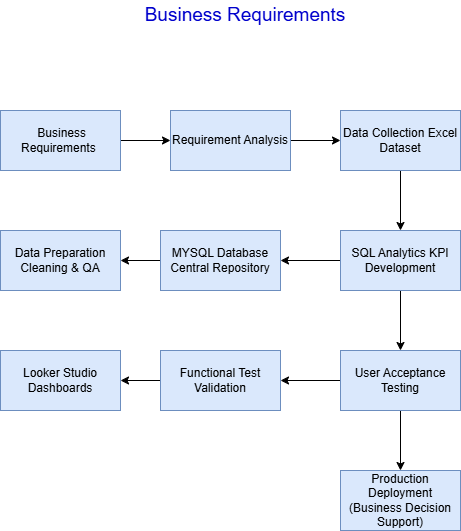

The diagram above was exported from draw.io. Its source (the exported page's mxGraphModel, read from the mxfile embedded in the PNG):
<mxGraphModel dx="1414" dy="751" grid="1" gridSize="10" guides="1" tooltips="1" connect="1" arrows="1" fold="1" page="1" pageScale="1" pageWidth="850" pageHeight="1100" math="0" shadow="0">
  <root>
    <mxCell id="0" />
    <mxCell id="1" parent="0" />
    <mxCell id="AgFjM8sY3t_TJm8UHny8-1" parent="1" style="text;html=1;whiteSpace=wrap;strokeColor=none;fillColor=none;align=center;verticalAlign=middle;rounded=0;fontSize=19;labelBorderColor=none;fontColor=#0000CC;" value="Business Requirements" vertex="1">
      <mxGeometry height="30" width="210" x="180" y="90" as="geometry" />
    </mxCell>
    <mxCell id="AgFjM8sY3t_TJm8UHny8-4" edge="1" parent="1" source="AgFjM8sY3t_TJm8UHny8-2" style="edgeStyle=orthogonalEdgeStyle;rounded=0;orthogonalLoop=1;jettySize=auto;html=1;" target="AgFjM8sY3t_TJm8UHny8-3" value="">
      <mxGeometry relative="1" as="geometry" />
    </mxCell>
    <mxCell id="AgFjM8sY3t_TJm8UHny8-2" parent="1" style="whiteSpace=wrap;html=1;fillColor=#dae8fc;strokeColor=#6c8ebf;" value="&amp;nbsp;Business Requirements&amp;nbsp;" vertex="1">
      <mxGeometry height="60" width="120" x="40" y="200" as="geometry" />
    </mxCell>
    <mxCell id="AgFjM8sY3t_TJm8UHny8-6" edge="1" parent="1" source="AgFjM8sY3t_TJm8UHny8-3" style="edgeStyle=orthogonalEdgeStyle;rounded=0;orthogonalLoop=1;jettySize=auto;html=1;" target="AgFjM8sY3t_TJm8UHny8-5" value="">
      <mxGeometry relative="1" as="geometry" />
    </mxCell>
    <mxCell id="AgFjM8sY3t_TJm8UHny8-3" parent="1" style="whiteSpace=wrap;html=1;fillColor=#dae8fc;strokeColor=#6c8ebf;" value="Requirement Analysis" vertex="1">
      <mxGeometry height="60" width="120" x="210" y="200" as="geometry" />
    </mxCell>
    <mxCell id="AgFjM8sY3t_TJm8UHny8-8" edge="1" parent="1" source="AgFjM8sY3t_TJm8UHny8-5" style="edgeStyle=orthogonalEdgeStyle;rounded=0;orthogonalLoop=1;jettySize=auto;html=1;" target="AgFjM8sY3t_TJm8UHny8-7" value="">
      <mxGeometry relative="1" as="geometry" />
    </mxCell>
    <mxCell id="AgFjM8sY3t_TJm8UHny8-5" parent="1" style="whiteSpace=wrap;html=1;fillColor=#dae8fc;strokeColor=#6c8ebf;" value="Data Collection Excel Dataset" vertex="1">
      <mxGeometry height="60" width="120" x="380" y="200" as="geometry" />
    </mxCell>
    <mxCell id="AgFjM8sY3t_TJm8UHny8-10" edge="1" parent="1" source="AgFjM8sY3t_TJm8UHny8-7" style="edgeStyle=orthogonalEdgeStyle;rounded=0;orthogonalLoop=1;jettySize=auto;html=1;" target="AgFjM8sY3t_TJm8UHny8-9" value="">
      <mxGeometry relative="1" as="geometry" />
    </mxCell>
    <mxCell id="AgFjM8sY3t_TJm8UHny8-14" edge="1" parent="1" source="AgFjM8sY3t_TJm8UHny8-7" style="edgeStyle=orthogonalEdgeStyle;rounded=0;orthogonalLoop=1;jettySize=auto;html=1;" target="AgFjM8sY3t_TJm8UHny8-13" value="">
      <mxGeometry relative="1" as="geometry" />
    </mxCell>
    <mxCell id="AgFjM8sY3t_TJm8UHny8-7" parent="1" style="whiteSpace=wrap;html=1;fillColor=#dae8fc;strokeColor=#6c8ebf;" value="SQL Analytics KPI Development" vertex="1">
      <mxGeometry height="60" width="120" x="380" y="320" as="geometry" />
    </mxCell>
    <mxCell id="AgFjM8sY3t_TJm8UHny8-12" edge="1" parent="1" source="AgFjM8sY3t_TJm8UHny8-9" style="edgeStyle=orthogonalEdgeStyle;rounded=0;orthogonalLoop=1;jettySize=auto;html=1;" target="AgFjM8sY3t_TJm8UHny8-11" value="">
      <mxGeometry relative="1" as="geometry" />
    </mxCell>
    <mxCell id="AgFjM8sY3t_TJm8UHny8-9" parent="1" style="whiteSpace=wrap;html=1;fillColor=#dae8fc;strokeColor=#6c8ebf;" value="MYSQL Database Central Repository" vertex="1">
      <mxGeometry height="60" width="120" x="200" y="320" as="geometry" />
    </mxCell>
    <mxCell id="AgFjM8sY3t_TJm8UHny8-11" parent="1" style="whiteSpace=wrap;html=1;fillColor=#dae8fc;strokeColor=#6c8ebf;" value="Data Preparation Cleaning &amp;amp; QA" vertex="1">
      <mxGeometry height="60" width="120" x="40" y="320" as="geometry" />
    </mxCell>
    <mxCell id="AgFjM8sY3t_TJm8UHny8-16" edge="1" parent="1" source="AgFjM8sY3t_TJm8UHny8-13" style="edgeStyle=orthogonalEdgeStyle;rounded=0;orthogonalLoop=1;jettySize=auto;html=1;" target="AgFjM8sY3t_TJm8UHny8-15" value="">
      <mxGeometry relative="1" as="geometry" />
    </mxCell>
    <mxCell id="AgFjM8sY3t_TJm8UHny8-20" edge="1" parent="1" source="AgFjM8sY3t_TJm8UHny8-13" style="edgeStyle=orthogonalEdgeStyle;rounded=0;orthogonalLoop=1;jettySize=auto;html=1;" target="AgFjM8sY3t_TJm8UHny8-19" value="">
      <mxGeometry relative="1" as="geometry" />
    </mxCell>
    <mxCell id="AgFjM8sY3t_TJm8UHny8-13" parent="1" style="whiteSpace=wrap;html=1;fillColor=#dae8fc;strokeColor=#6c8ebf;" value="User Acceptance Testing" vertex="1">
      <mxGeometry height="60" width="120" x="380" y="440" as="geometry" />
    </mxCell>
    <mxCell id="AgFjM8sY3t_TJm8UHny8-18" edge="1" parent="1" source="AgFjM8sY3t_TJm8UHny8-15" style="edgeStyle=orthogonalEdgeStyle;rounded=0;orthogonalLoop=1;jettySize=auto;html=1;" target="AgFjM8sY3t_TJm8UHny8-17" value="">
      <mxGeometry relative="1" as="geometry" />
    </mxCell>
    <mxCell id="AgFjM8sY3t_TJm8UHny8-15" parent="1" style="whiteSpace=wrap;html=1;fillColor=#dae8fc;strokeColor=#6c8ebf;" value="Functional Test Validation" vertex="1">
      <mxGeometry height="60" width="120" x="200" y="440" as="geometry" />
    </mxCell>
    <mxCell id="AgFjM8sY3t_TJm8UHny8-17" parent="1" style="whiteSpace=wrap;html=1;fillColor=#dae8fc;strokeColor=#6c8ebf;" value="Looker Studio Dashboards" vertex="1">
      <mxGeometry height="60" width="120" x="40" y="440" as="geometry" />
    </mxCell>
    <mxCell id="AgFjM8sY3t_TJm8UHny8-19" parent="1" style="whiteSpace=wrap;html=1;fillColor=#dae8fc;strokeColor=#6c8ebf;" value="Production Deployment&lt;div&gt;(Business Decision Support)&lt;/div&gt;" vertex="1">
      <mxGeometry height="60" width="120" x="380" y="560" as="geometry" />
    </mxCell>
  </root>
</mxGraphModel>